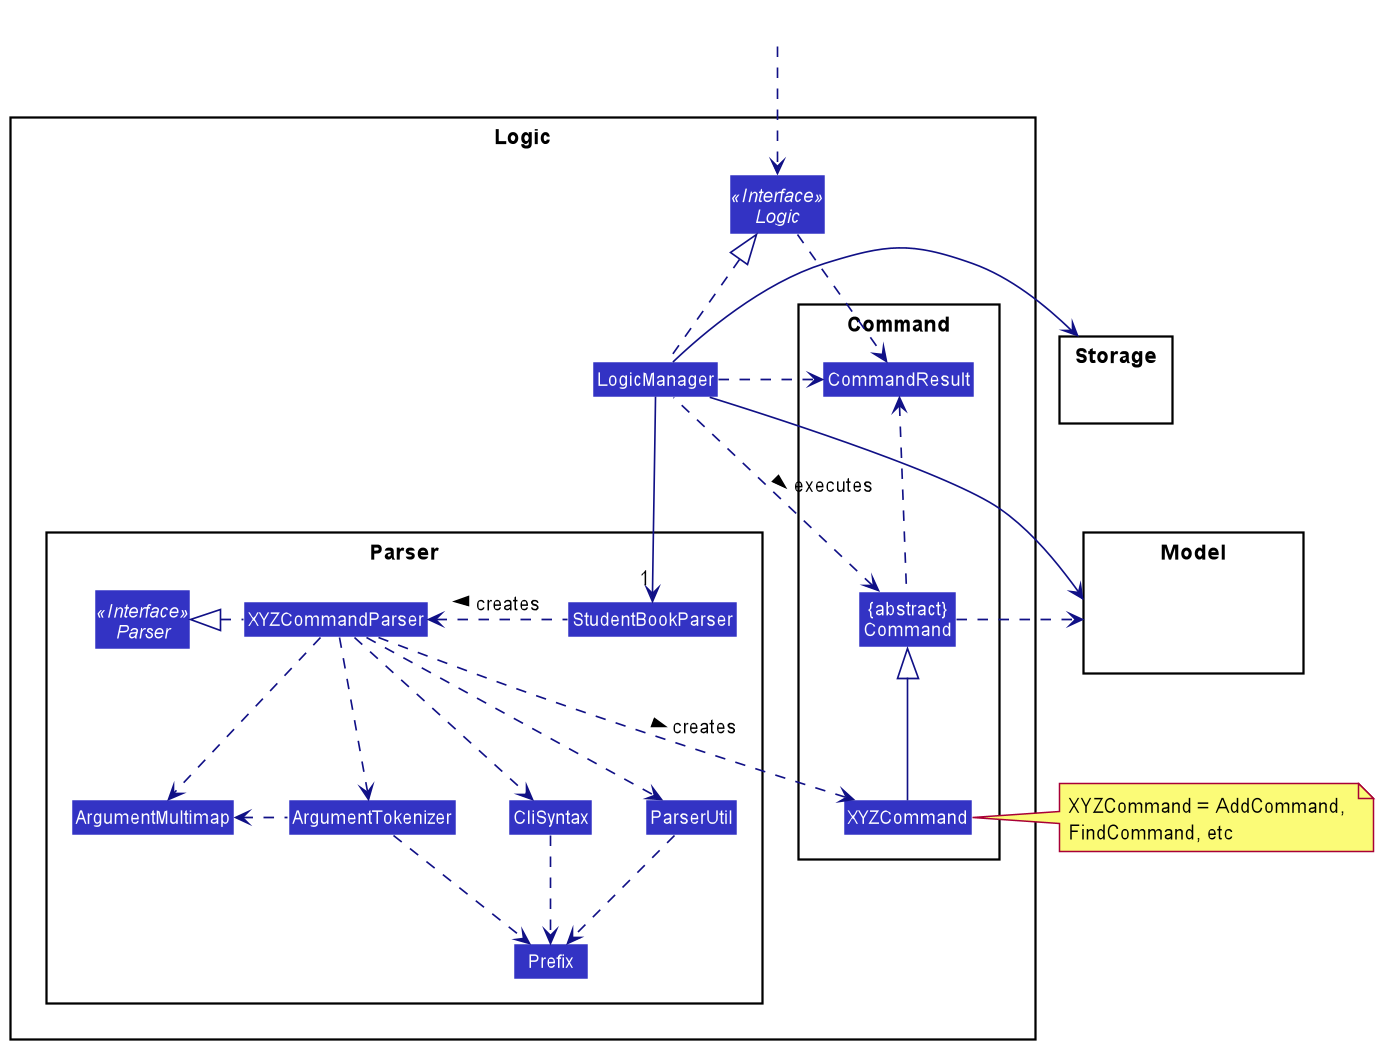

The diagram above was rendered by PlantUML. Its source (embedded in the PNG):
@startuml
!include style.puml
skinparam arrowThickness 1.1
skinparam arrowColor LOGIC_COLOR_T4
skinparam classBackgroundColor LOGIC_COLOR

package Logic {

package Parser {
Interface Parser <<Interface>>
Class StudentBookParser
Class XYZCommandParser
Class CliSyntax
Class ParserUtil
Class ArgumentMultimap
Class ArgumentTokenizer
Class Prefix
}

package Command {
Class XYZCommand
Class CommandResult
Class "{abstract}\nCommand" as Command
}

Interface Logic <<Interface>>
Class LogicManager
}

package Model{
Class HiddenModel #FFFFFF
}

package Storage{
Class HiddenModel #FFFFFF
}

Class HiddenOutside #FFFFFF
HiddenOutside ..> Logic

LogicManager .up.|> Logic
LogicManager -->"1" StudentBookParser
StudentBookParser .left.> XYZCommandParser: creates >

XYZCommandParser ..> XYZCommand : creates >
XYZCommandParser .left.|> Parser
XYZCommandParser ..> ArgumentMultimap
XYZCommandParser ..> ArgumentTokenizer
ArgumentTokenizer .left.> ArgumentMultimap
XYZCommandParser ..> CliSyntax
CliSyntax ..> Prefix
XYZCommandParser ..> ParserUtil
ParserUtil .down.> Prefix
ArgumentTokenizer .down.> Prefix
XYZCommand -up-|> Command
LogicManager .left.> Command : executes >

LogicManager --> Model
LogicManager --> Storage
Storage --[hidden] Model
Command .[hidden]up.> Storage
Command .right.> Model
note right of XYZCommand: XYZCommand = AddCommand, \nFindCommand, etc

Logic ..> CommandResult
LogicManager .down.> CommandResult
Command .up.> CommandResult
CommandResult -[hidden]-> Parser
@enduml